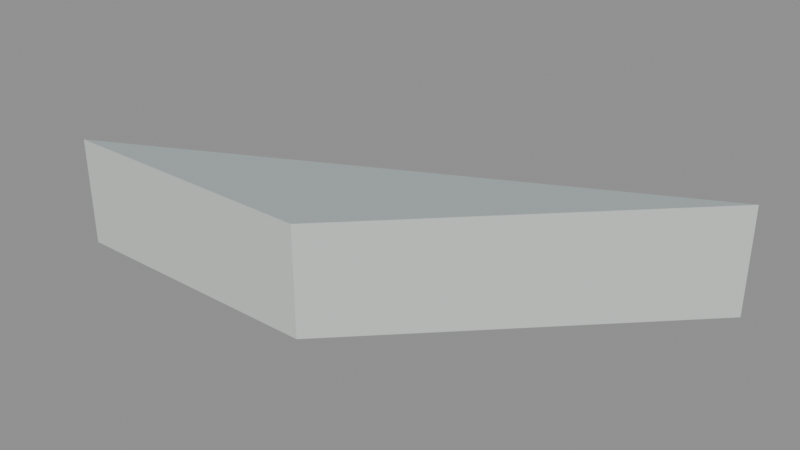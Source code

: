 # Source: floor_tri_3_5_6.blend  (saved by Blender 5.2.45; exported with 4.5.12 LTS)
import bpy
from mathutils import Matrix  # noqa: F401  (used for matrix-valued properties, if any)

bpy.ops.wm.read_factory_settings(use_empty=True)
scene = bpy.context.scene
scene.name = 'floor_tri_3_5_6'

# ---- materials (node trees are filled in below, after node groups)
mat_paint_surface = bpy.data.materials.new('Paint_Surface')
mat_paint_surface.diffuse_color = (0.48, 0.55, 0.55, 1.0)
mat_paint_fascia = bpy.data.materials.new('Paint_Fascia')
mat_paint_fascia.diffuse_color = (0.74, 0.78, 0.75, 1.0)
mat_paint_underside = bpy.data.materials.new('Paint_Underside')
mat_paint_underside.diffuse_color = (0.74, 0.78, 0.75, 1.0)

# ---- material node trees
mat_paint_surface.use_nodes = True; mat_paint_surface.node_tree.nodes.clear()
_N = mat_paint_surface.node_tree.nodes; _L = mat_paint_surface.node_tree.links
n0 = _N.new('ShaderNodeBsdfPrincipled'); n0.name = 'Principled BSDF'; n0.location = (-200, 100)
n0.inputs[0].default_value = (0.48, 0.55, 0.55, 1.0)
n0.inputs[1].default_value = 0.25
n0.inputs[2].default_value = 0.48
n0.inputs[10].default_value = 0.005
n1 = _N.new('ShaderNodeOutputMaterial'); n1.name = 'Material Output'; n1.location = (200, 100)
_L.new(n0.outputs[0], n1.inputs[0])
n1.is_active_output = True
mat_paint_fascia.use_nodes = True; mat_paint_fascia.node_tree.nodes.clear()
_N = mat_paint_fascia.node_tree.nodes; _L = mat_paint_fascia.node_tree.links
n0 = _N.new('ShaderNodeBsdfPrincipled'); n0.name = 'Principled BSDF'; n0.location = (-200, 100)
n0.inputs[0].default_value = (0.74, 0.78, 0.75, 1.0)
n0.inputs[1].default_value = 0.25
n0.inputs[2].default_value = 0.48
n0.inputs[10].default_value = 0.005
n1 = _N.new('ShaderNodeOutputMaterial'); n1.name = 'Material Output'; n1.location = (200, 100)
_L.new(n0.outputs[0], n1.inputs[0])
n1.is_active_output = True
mat_paint_underside.use_nodes = True; mat_paint_underside.node_tree.nodes.clear()
_N = mat_paint_underside.node_tree.nodes; _L = mat_paint_underside.node_tree.links
n0 = _N.new('ShaderNodeBsdfPrincipled'); n0.name = 'Principled BSDF'; n0.location = (-200, 100)
n0.inputs[0].default_value = (0.74, 0.78, 0.75, 1.0)
n0.inputs[1].default_value = 0.25
n0.inputs[2].default_value = 0.48
n0.inputs[10].default_value = 0.005
n1 = _N.new('ShaderNodeOutputMaterial'); n1.name = 'Material Output'; n1.location = (200, 100)
_L.new(n0.outputs[0], n1.inputs[0])
n1.is_active_output = True

# ---- meshes
me_floor_tri_3_5_6 = bpy.data.meshes.new('floor_tri_3_5_6')
me_floor_tri_3_5_6.from_pydata([(0.5, -0.25, -0.1), (0.25, -0.5, -0.1), (0.0, -0.5, -0.1), (0.5, -0.25, 0.0), (0.25, -0.5, 0.0), (0.0, -0.5, 0.0)], [], [(0, 1, 2), (5, 4, 3), (0, 3, 4, 1), (1, 4, 5, 2), (2, 5, 3, 0)])
me_floor_tri_3_5_6.polygons.foreach_set('material_index', [2, 0, 1, 1, 1])
_uv = me_floor_tri_3_5_6.uv_layers.new(name='UVMap')
_uv.uv.foreach_set('vector', [0.5, -0.25, 0.25, -0.5, 0.0, -0.5, 0.0, -0.5, 0.25, -0.5, 0.5, -0.25, -0.25, -0.1, -0.25, 0.0, -0.5, 0.0, -0.5, -0.1, 0.25, -0.1, 0.25, 0.0, 0.0, 0.0, 0.0, -0.1, 0.0, -0.1, 0.0, 0.0, 0.5, 0.0, 0.5, -0.1])
me_floor_tri_3_5_6.materials.append(mat_paint_surface)
me_floor_tri_3_5_6.materials.append(mat_paint_fascia)
me_floor_tri_3_5_6.materials.append(mat_paint_underside)
me_floor_tri_3_5_6.update()

# ---- objects
ob_floor_tri_3_5_6 = bpy.data.objects.new('floor_tri_3_5_6', me_floor_tri_3_5_6)

# ---- transforms, parenting, visibility, modifiers, constraints
ob_floor_tri_3_5_6.location = (0.0, 0.0, 0.0)

# ---- collection membership
scene.collection.objects.link(ob_floor_tri_3_5_6)

# ---- scene / render settings (as saved in the file)
scene.frame_start = 1; scene.frame_end = 250; scene.frame_set(1)
scene.render.engine = 'BLENDER_EEVEE_NEXT'
scene.render.image_settings.exr_codec = 'NONE'
scene.render.use_bake_clear = False
scene.render.bake_margin = 0
scene.render.bake_bias = 0.0
scene.render.bake_samples = 0
scene.render.simplify_subdivision_render = 0
scene.render.simplify_child_particles_render = 0.0
scene.render.compositor_device = 'GPU'
scene.eevee.use_volume_custom_range = False
scene.eevee.gtao_distance = 0.0
scene.eevee.use_fast_gi = False
scene.eevee.fast_gi_thickness_near = 0.1
scene.eevee.fast_gi_thickness_far = 0.0
scene.eevee.ray_tracing_options.screen_trace_thickness = 0.1
bpy.context.view_layer.update()

# ---- added for rendering (the .blend has no active camera and no usable light): camera, sun + grey world if the file has none
cam_auto = bpy.data.cameras.new('AutoCamera')
cam_auto.lens = 50.0
cam_auto.sensor_width = 36.0
cam_auto.clip_end = 1000.0
ob_auto_camera = bpy.data.objects.new('AutoCamera', cam_auto)
scene.collection.objects.link(ob_auto_camera)
ob_auto_camera.location = (0.775427, -1.00551, 0.370341)
ob_auto_camera.rotation_euler = (1.09748, -7.21219e-08, 0.694738)
scene.camera = ob_auto_camera
light_auto_sun = bpy.data.lights.new('AutoSun', 'SUN')
light_auto_sun.energy = 3.0
light_auto_sun.angle = 0.0523599
ob_auto_sun = bpy.data.objects.new('AutoSun', light_auto_sun)
scene.collection.objects.link(ob_auto_sun)
ob_auto_sun.rotation_euler = (0.872665, 0.174533, 0.523599)
if scene.world is None:
    world_auto = bpy.data.worlds.new('AutoWorld')
    world_auto.color = (0.3, 0.3, 0.3)
    scene.world = world_auto
bpy.context.view_layer.update()
